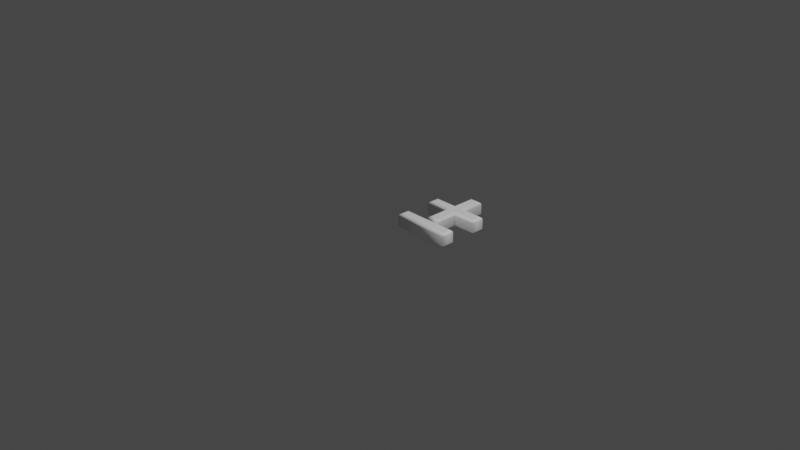 # Source: 177.blend  (saved by Blender 2.83.19; exported with 4.5.12 LTS)
import bpy
from mathutils import Matrix  # noqa: F401  (used for matrix-valued properties, if any)

bpy.ops.wm.read_factory_settings(use_empty=True)
scene = bpy.context.scene
scene.name = 'Scene'

# ---- collections
col_collection = bpy.data.collections.new('Collection'); scene.collection.children.link(col_collection)

# ---- materials (node trees are filled in below, after node groups)
mat_material = bpy.data.materials.new('Material')
mat_material.alpha_threshold = 0.0
mat_material.use_transparent_shadow = False
mat_material.line_color = (0.0, 0.0, 0.0, 1.0)

# ---- material node trees
mat_material.use_nodes = True; mat_material.node_tree.nodes.clear()
_N = mat_material.node_tree.nodes; _L = mat_material.node_tree.links
n0 = _N.new('ShaderNodeOutputMaterial'); n0.name = 'Material Output'; n0.location = (300, 300)
n1 = _N.new('ShaderNodeBsdfPrincipled'); n1.name = 'Principled BSDF'; n1.location = (10, 300)
n1.distribution = 'GGX'
n1.subsurface_method = 'BURLEY'
n1.inputs[0].default_value = (1.0, 1.0, 1.0, 1.0)
n1.inputs[2].default_value = 0.4
n1.inputs[3].default_value = 1.45
n1.inputs[27].default_value = (0.0, 0.0, 0.0, 1.0)
n1.inputs[28].default_value = 1.0
_L.new(n1.outputs[0], n0.inputs[0])
n0.is_active_output = True

# ---- world
world_world = bpy.data.worlds.new('World'); scene.world = world_world
world_world.use_nodes = True; world_world.node_tree.nodes.clear()
_N = world_world.node_tree.nodes; _L = world_world.node_tree.links
n0 = _N.new('ShaderNodeOutputWorld'); n0.name = 'World Output'; n0.location = (300, 300)
n1 = _N.new('ShaderNodeBackground'); n1.name = 'Background'; n1.location = (10, 300)
n1.inputs[0].default_value = (0.05088, 0.05088, 0.05088, 1.0)
_L.new(n1.outputs[0], n0.inputs[0])
n0.is_active_output = True
world_world.color = (0.05088, 0.05088, 0.05088)
world_world.use_sun_shadow = False
world_world.sun_shadow_jitter_overblur = 0.0

# ---- cameras
cam_camera = bpy.data.cameras.new('Camera')
cam_camera.clip_end = 100.0
cam_camera.ortho_scale = 7.314

# ---- lights
light_light = bpy.data.lights.new('Light', 'POINT')
light_light.transmission_factor = 0.0
light_light.energy = 1000.0
light_light.shadow_soft_size = 0.1
light_light.shadow_maximum_resolution = 0.006
light_light.use_absolute_resolution = True

# ---- meshes
me_177 = bpy.data.meshes.new('177')
me_177.from_pydata([(0.3874, 0.4929, 0.08), (0.6327, 0.4929, 0.08), (0.6327, 0.41, 0.08), (0.3874, 0.41, 0.08), (0.3874, 0.1647, 0.08), (0.3045, 0.1647, 0.08), (0.3045, 0.41, 0.08), (0.05924, 0.41, 0.08), (0.05924, 0.4929, 0.08), (0.3045, 0.4929, 0.08), (0.3045, 0.7382, 0.08), (0.3874, 0.7382, 0.08), (0.05924, 0.06991, 0.08), (0.6327, 0.06991, 0.08), (0.6327, -0.01303, 0.08), (0.05924, -0.01303, 0.08), (0.3874, 0.4929, -0.08), (0.6327, 0.4929, -0.08), (0.6327, 0.41, -0.08), (0.3874, 0.41, -0.08), (0.3874, 0.1647, -0.08), (0.3045, 0.1647, -0.08), (0.3045, 0.41, -0.08), (0.05924, 0.41, -0.08), (0.05924, 0.4929, -0.08), (0.3045, 0.4929, -0.08), (0.3045, 0.7382, -0.08), (0.3874, 0.7382, -0.08), (0.05924, 0.06991, -0.08), (0.6327, 0.06991, -0.08), (0.6327, -0.01303, -0.08), (0.05924, -0.01303, -0.08), (0.05924, 0.06991, -0.08), (0.04776, 0.08139, -0.07772), (0.03803, 0.09112, -0.07121), (0.03153, 0.09762, -0.06148), (0.02924, 0.09991, -0.05), (0.02924, 0.09991, 0.05), (0.03153, 0.09762, 0.06148), (0.03803, 0.09112, 0.07121), (0.04776, 0.08139, 0.07772), (0.05924, 0.06991, 0.08), (0.6327, 0.06991, -0.08), (0.6442, 0.08139, -0.07772), (0.6539, 0.09112, -0.07121), (0.6604, 0.09762, -0.06148), (0.6627, 0.09991, -0.05), (0.6627, 0.09991, 0.05), (0.6604, 0.09762, 0.06148), (0.6539, 0.09112, 0.07121), (0.6442, 0.08139, 0.07772), (0.6327, 0.06991, 0.08), (0.6327, -0.01303, -0.08), (0.6442, -0.02451, -0.07772), (0.6539, -0.03425, -0.07121), (0.6604, -0.04075, -0.06148), (0.6627, -0.04303, -0.05), (0.6627, -0.04303, 0.05), (0.6604, -0.04075, 0.06148), (0.6539, -0.03425, 0.07121), (0.6442, -0.02451, 0.07772), (0.6327, -0.01303, 0.08), (0.05924, -0.01303, -0.08), (0.04776, -0.02451, -0.07772), (0.03803, -0.03425, -0.07121), (0.03153, -0.04075, -0.06148), (0.02924, -0.04303, -0.05), (0.02924, -0.04303, 0.05), (0.03153, -0.04075, 0.06148), (0.03803, -0.03425, 0.07121), (0.04776, -0.02451, 0.07772), (0.05924, -0.01303, 0.08), (0.3874, 0.4929, -0.08), (0.3989, 0.5044, -0.07772), (0.4087, 0.5141, -0.07121), (0.4152, 0.5206, -0.06148), (0.4174, 0.5229, -0.05), (0.4174, 0.5229, 0.05), (0.4152, 0.5206, 0.06148), (0.4087, 0.5141, 0.07121), (0.3989, 0.5044, 0.07772), (0.3874, 0.4929, 0.08), (0.6327, 0.4929, -0.08), (0.6442, 0.5044, -0.07772), (0.6539, 0.5141, -0.07121), (0.6604, 0.5206, -0.06148), (0.6627, 0.5229, -0.05), (0.6627, 0.5229, 0.05), (0.6604, 0.5206, 0.06148), (0.6539, 0.5141, 0.07121), (0.6442, 0.5044, 0.07772), (0.6327, 0.4929, 0.08), (0.6327, 0.41, -0.08), (0.6442, 0.3985, -0.07772), (0.6539, 0.3887, -0.07121), (0.6604, 0.3822, -0.06148), (0.6627, 0.38, -0.05), (0.6627, 0.38, 0.05), (0.6604, 0.3822, 0.06148), (0.6539, 0.3887, 0.07121), (0.6442, 0.3985, 0.07772), (0.6327, 0.41, 0.08), (0.3874, 0.41, -0.08), (0.3989, 0.3985, -0.07772), (0.4087, 0.3887, -0.07121), (0.4152, 0.3822, -0.06148), (0.4174, 0.38, -0.05), (0.4174, 0.38, 0.05), (0.4152, 0.3822, 0.06148), (0.4087, 0.3887, 0.07121), (0.3989, 0.3985, 0.07772), (0.3874, 0.41, 0.08), (0.3874, 0.1647, -0.08), (0.3989, 0.1532, -0.07772), (0.4087, 0.1435, -0.07121), (0.4152, 0.137, -0.06148), (0.4174, 0.1347, -0.05), (0.4174, 0.1347, 0.05), (0.4152, 0.137, 0.06148), (0.4087, 0.1435, 0.07121), (0.3989, 0.1532, 0.07772), (0.3874, 0.1647, 0.08), (0.3045, 0.1647, -0.08), (0.293, 0.1532, -0.07772), (0.2833, 0.1435, -0.07121), (0.2768, 0.137, -0.06148), (0.2745, 0.1347, -0.05), (0.2745, 0.1347, 0.05), (0.2768, 0.137, 0.06148), (0.2833, 0.1435, 0.07121), (0.293, 0.1532, 0.07772), (0.3045, 0.1647, 0.08), (0.3045, 0.41, -0.08), (0.293, 0.3985, -0.07772), (0.2833, 0.3887, -0.07121), (0.2768, 0.3822, -0.06148), (0.2745, 0.38, -0.05), (0.2745, 0.38, 0.05), (0.2768, 0.3822, 0.06148), (0.2833, 0.3887, 0.07121), (0.293, 0.3985, 0.07772), (0.3045, 0.41, 0.08), (0.05924, 0.41, -0.08), (0.04776, 0.3985, -0.07772), (0.03803, 0.3887, -0.07121), (0.03153, 0.3822, -0.06148), (0.02924, 0.38, -0.05), (0.02924, 0.38, 0.05), (0.03153, 0.3822, 0.06148), (0.03803, 0.3887, 0.07121), (0.04776, 0.3985, 0.07772), (0.05924, 0.41, 0.08), (0.05924, 0.4929, -0.08), (0.04776, 0.5044, -0.07772), (0.03803, 0.5141, -0.07121), (0.03153, 0.5206, -0.06148), (0.02924, 0.5229, -0.05), (0.02924, 0.5229, 0.05), (0.03153, 0.5206, 0.06148), (0.03803, 0.5141, 0.07121), (0.04776, 0.5044, 0.07772), (0.05924, 0.4929, 0.08), (0.3045, 0.4929, -0.08), (0.293, 0.5044, -0.07772), (0.2833, 0.5141, -0.07121), (0.2768, 0.5206, -0.06148), (0.2745, 0.5229, -0.05), (0.2745, 0.5229, 0.05), (0.2768, 0.5206, 0.06148), (0.2833, 0.5141, 0.07121), (0.293, 0.5044, 0.07772), (0.3045, 0.4929, 0.08), (0.3045, 0.7382, -0.08), (0.293, 0.7496, -0.07772), (0.2833, 0.7594, -0.07121), (0.2768, 0.7659, -0.06148), (0.2745, 0.7682, -0.05), (0.2745, 0.7682, 0.05), (0.2768, 0.7659, 0.06148), (0.2833, 0.7594, 0.07121), (0.293, 0.7496, 0.07772), (0.3045, 0.7382, 0.08), (0.3874, 0.7382, -0.08), (0.3989, 0.7496, -0.07772), (0.4087, 0.7594, -0.07121), (0.4152, 0.7659, -0.06148), (0.4174, 0.7682, -0.05), (0.4174, 0.7682, 0.05), (0.4152, 0.7659, 0.06148), (0.4087, 0.7594, 0.07121), (0.3989, 0.7496, 0.07772), (0.3874, 0.7382, 0.08)], [], [(15, 13, 12), (15, 14, 13), (9, 11, 10), (9, 0, 11), (7, 9, 8), (7, 0, 9), (7, 1, 0), (7, 2, 1), (6, 2, 7), (5, 3, 6), (3, 2, 6), (5, 4, 3), (29, 31, 28), (30, 31, 29), (27, 25, 26), (16, 25, 27), (25, 23, 24), (16, 23, 25), (17, 23, 16), (18, 23, 17), (18, 22, 23), (19, 21, 22), (18, 19, 22), (20, 21, 19), (33, 43, 42, 32), (34, 44, 43, 33), (35, 45, 44, 34), (36, 46, 45, 35), (37, 47, 46, 36), (38, 48, 47, 37), (39, 49, 48, 38), (40, 50, 49, 39), (41, 51, 50, 40), (43, 53, 52, 42), (44, 54, 53, 43), (45, 55, 54, 44), (46, 56, 55, 45), (47, 57, 56, 46), (48, 58, 57, 47), (49, 59, 58, 48), (50, 60, 59, 49), (51, 61, 60, 50), (53, 63, 62, 52), (54, 64, 63, 53), (55, 65, 64, 54), (56, 66, 65, 55), (57, 67, 66, 56), (58, 68, 67, 57), (59, 69, 68, 58), (60, 70, 69, 59), (61, 71, 70, 60), (63, 33, 32, 62), (64, 34, 33, 63), (65, 35, 34, 64), (66, 36, 35, 65), (67, 37, 36, 66), (68, 38, 37, 67), (69, 39, 38, 68), (70, 40, 39, 69), (71, 41, 40, 70), (73, 83, 82, 72), (74, 84, 83, 73), (75, 85, 84, 74), (76, 86, 85, 75), (77, 87, 86, 76), (78, 88, 87, 77), (79, 89, 88, 78), (80, 90, 89, 79), (81, 91, 90, 80), (83, 93, 92, 82), (84, 94, 93, 83), (85, 95, 94, 84), (86, 96, 95, 85), (87, 97, 96, 86), (88, 98, 97, 87), (89, 99, 98, 88), (90, 100, 99, 89), (91, 101, 100, 90), (93, 103, 102, 92), (94, 104, 103, 93), (95, 105, 104, 94), (96, 106, 105, 95), (97, 107, 106, 96), (98, 108, 107, 97), (99, 109, 108, 98), (100, 110, 109, 99), (101, 111, 110, 100), (103, 113, 112, 102), (104, 114, 113, 103), (105, 115, 114, 104), (106, 116, 115, 105), (107, 117, 116, 106), (108, 118, 117, 107), (109, 119, 118, 108), (110, 120, 119, 109), (111, 121, 120, 110), (113, 123, 122, 112), (114, 124, 123, 113), (115, 125, 124, 114), (116, 126, 125, 115), (117, 127, 126, 116), (118, 128, 127, 117), (119, 129, 128, 118), (120, 130, 129, 119), (121, 131, 130, 120), (123, 133, 132, 122), (124, 134, 133, 123), (125, 135, 134, 124), (126, 136, 135, 125), (127, 137, 136, 126), (128, 138, 137, 127), (129, 139, 138, 128), (130, 140, 139, 129), (131, 141, 140, 130), (133, 143, 142, 132), (134, 144, 143, 133), (135, 145, 144, 134), (136, 146, 145, 135), (137, 147, 146, 136), (138, 148, 147, 137), (139, 149, 148, 138), (140, 150, 149, 139), (141, 151, 150, 140), (143, 153, 152, 142), (144, 154, 153, 143), (145, 155, 154, 144), (146, 156, 155, 145), (147, 157, 156, 146), (148, 158, 157, 147), (149, 159, 158, 148), (150, 160, 159, 149), (151, 161, 160, 150), (153, 163, 162, 152), (154, 164, 163, 153), (155, 165, 164, 154), (156, 166, 165, 155), (157, 167, 166, 156), (158, 168, 167, 157), (159, 169, 168, 158), (160, 170, 169, 159), (161, 171, 170, 160), (163, 173, 172, 162), (164, 174, 173, 163), (165, 175, 174, 164), (166, 176, 175, 165), (167, 177, 176, 166), (168, 178, 177, 167), (169, 179, 178, 168), (170, 180, 179, 169), (171, 181, 180, 170), (173, 183, 182, 172), (174, 184, 183, 173), (175, 185, 184, 174), (176, 186, 185, 175), (177, 187, 186, 176), (178, 188, 187, 177), (179, 189, 188, 178), (180, 190, 189, 179), (181, 191, 190, 180), (183, 73, 72, 182), (184, 74, 73, 183), (185, 75, 74, 184), (186, 76, 75, 185), (187, 77, 76, 186), (188, 78, 77, 187), (189, 79, 78, 188), (190, 80, 79, 189), (191, 81, 80, 190)])
me_177.polygons.foreach_set('use_smooth', [0, 0, 0, 0, 0, 0, 0, 0, 0, 0, 0, 0, 0, 0, 0, 0, 0, 0, 0, 0, 0, 0, 0, 0, 1, 1, 1, 1, 1, 1, 1, 1, 1, 1, 1, 1, 1, 1, 1, 1, 1, 1, 1, 1, 1, 1, 1, 1, 1, 1, 1, 1, 1, 1, 1, 1, 1, 1, 1, 1, 1, 1, 1, 1, 1, 1, 1, 1, 1, 1, 1, 1, 1, 1, 1, 1, 1, 1, 1, 1, 1, 1, 1, 1, 1, 1, 1, 1, 1, 1, 1, 1, 1, 1, 1, 1, 1, 1, 1, 1, 1, 1, 1, 1, 1, 1, 1, 1, 1, 1, 1, 1, 1, 1, 1, 1, 1, 1, 1, 1, 1, 1, 1, 1, 1, 1, 1, 1, 1, 1, 1, 1, 1, 1, 1, 1, 1, 1, 1, 1, 1, 1, 1, 1, 1, 1, 1, 1, 1, 1, 1, 1, 1, 1, 1, 1, 1, 1, 1, 1, 1, 1, 1, 1, 1, 1, 1, 1])
_uv = me_177.uv_layers.new(name='UVMap')
_uv.uv.foreach_set('vector', [0.8155, 0.4243, 0.7624, 0.7914, 0.7624, 0.4243, 0.8155, 0.4243, 0.8155, 0.7914, 0.7624, 0.7914, 0.2595, 0.6402, 0.3201, 0.5176, 0.3511, 0.5486, 0.2595, 0.6402, 0.2285, 0.6092, 0.3201, 0.5176, 0.3201, 0.7628, 0.2595, 0.6402, 0.3511, 0.7318, 0.3201, 0.7628, 0.2285, 0.6092, 0.2595, 0.6402, 0.3201, 0.7628, 0.1369, 0.5176, 0.2285, 0.6092, 0.3201, 0.7628, 0.1059, 0.5486, 0.1369, 0.5176, 0.2121, 0.6566, 0.1059, 0.5486, 0.3201, 0.7628, 0.05374, 0.815, 0.1586, 0.603, 0.2121, 0.6566, 0.1586, 0.603, 0.1059, 0.5486, 0.2121, 0.6566, 0.05374, 0.815, 0.0001821, 0.7614, 0.1586, 0.603, 0.869, 0.7914, 0.8159, 0.4243, 0.869, 0.4243, 0.8159, 0.7914, 0.8159, 0.4243, 0.869, 0.7914, 0.7644, 0.1656, 0.9338, 0.2296, 0.7624, 0.2236, 0.9359, 0.1716, 0.9338, 0.2296, 0.7644, 0.1656, 0.9338, 0.2296, 0.9858, 0.403, 0.9279, 0.401, 0.9359, 0.1716, 0.9858, 0.403, 0.9338, 0.2296, 0.9419, 0.0001821, 0.9858, 0.403, 0.9359, 0.1716, 0.9998, 0.002206, 0.9858, 0.403, 0.9419, 0.0001821, 0.9998, 0.002206, 0.9928, 0.4032, 0.9858, 0.403, 0.9998, 0.4033, 0.9926, 0.4239, 0.9928, 0.4032, 0.9998, 0.002206, 0.9998, 0.4033, 0.9928, 0.4032, 0.9996, 0.424, 0.9926, 0.4239, 0.9998, 0.4033, 0.6194, 0.4159, 0.6238, 0.1894, 0.628, 0.1938, 0.6238, 0.4118, 0.6148, 0.4202, 0.6194, 0.1849, 0.6238, 0.1894, 0.6194, 0.4159, 0.6099, 0.4249, 0.6148, 0.1799, 0.6194, 0.1849, 0.6148, 0.4202, 0.6049, 0.4303, 0.6098, 0.1746, 0.6148, 0.1799, 0.6099, 0.4249, 0.5637, 0.5226, 0.5628, 0.09946, 0.6098, 0.1746, 0.6049, 0.4303, 0.5544, 0.5375, 0.5535, 0.08716, 0.5628, 0.09946, 0.5637, 0.5226, 0.5441, 0.5558, 0.5429, 0.07333, 0.5535, 0.08716, 0.5544, 0.5375, 0.5322, 0.5778, 0.5314, 0.05676, 0.5429, 0.07333, 0.5441, 0.5558, 0.5183, 0.6063, 0.5183, 0.03497, 0.5314, 0.05676, 0.5322, 0.5778, 0.6238, 0.1894, 0.661, 0.1906, 0.6565, 0.1947, 0.628, 0.1938, 0.6194, 0.1849, 0.6655, 0.1863, 0.661, 0.1906, 0.6238, 0.1894, 0.6148, 0.1799, 0.6704, 0.1815, 0.6655, 0.1863, 0.6194, 0.1849, 0.6098, 0.1746, 0.6754, 0.1761, 0.6704, 0.1815, 0.6148, 0.1799, 0.5628, 0.09946, 0.7166, 0.08385, 0.6754, 0.1761, 0.6098, 0.1746, 0.5535, 0.08716, 0.7259, 0.06892, 0.7166, 0.08385, 0.5628, 0.09946, 0.5429, 0.07333, 0.7362, 0.05065, 0.7259, 0.06892, 0.5535, 0.08716, 0.5314, 0.05676, 0.7481, 0.02863, 0.7362, 0.05065, 0.5429, 0.07333, 0.5183, 0.03497, 0.7621, 0.0001821, 0.7481, 0.02863, 0.5314, 0.05676, 0.661, 0.1906, 0.6565, 0.417, 0.6523, 0.4127, 0.6565, 0.1947, 0.6655, 0.1863, 0.6609, 0.4216, 0.6565, 0.417, 0.661, 0.1906, 0.6704, 0.1815, 0.6655, 0.4266, 0.6609, 0.4216, 0.6655, 0.1863, 0.6754, 0.1761, 0.6705, 0.4319, 0.6655, 0.4266, 0.6704, 0.1815, 0.7166, 0.08385, 0.7175, 0.507, 0.6705, 0.4319, 0.6754, 0.1761, 0.7259, 0.06892, 0.7268, 0.5193, 0.7175, 0.507, 0.7166, 0.08385, 0.7362, 0.05065, 0.7374, 0.5331, 0.7268, 0.5193, 0.7259, 0.06892, 0.7481, 0.02863, 0.749, 0.5497, 0.7374, 0.5331, 0.7362, 0.05065, 0.7621, 0.0001821, 0.7621, 0.5715, 0.749, 0.5497, 0.7481, 0.02863, 0.6565, 0.417, 0.6194, 0.4159, 0.6238, 0.4118, 0.6523, 0.4127, 0.6609, 0.4216, 0.6148, 0.4202, 0.6194, 0.4159, 0.6565, 0.417, 0.6655, 0.4266, 0.6099, 0.4249, 0.6148, 0.4202, 0.6609, 0.4216, 0.6705, 0.4319, 0.6049, 0.4303, 0.6099, 0.4249, 0.6655, 0.4266, 0.7175, 0.507, 0.5637, 0.5226, 0.6049, 0.4303, 0.6705, 0.4319, 0.7268, 0.5193, 0.5544, 0.5375, 0.5637, 0.5226, 0.7175, 0.507, 0.7374, 0.5331, 0.5441, 0.5558, 0.5544, 0.5375, 0.7268, 0.5193, 0.749, 0.5497, 0.5322, 0.5778, 0.5441, 0.5558, 0.7374, 0.5331, 0.7621, 0.5715, 0.5183, 0.6063, 0.5322, 0.5778, 0.749, 0.5497, 0.4922, 0.06824, 0.3101, 0.01045, 0.3117, 0.001245, 0.5008, 0.06107, 0.4831, 0.07588, 0.3087, 0.01774, 0.3101, 0.01045, 0.4922, 0.06824, 0.474, 0.08373, 0.3074, 0.02387, 0.3087, 0.01774, 0.4831, 0.07588, 0.4651, 0.09155, 0.3061, 0.02926, 0.3074, 0.02387, 0.474, 0.08373, 0.3439, 0.1811, 0.3005, 0.05294, 0.3061, 0.02926, 0.4651, 0.09155, 0.3368, 0.1874, 0.2973, 0.05693, 0.3005, 0.05294, 0.3439, 0.1811, 0.3295, 0.1937, 0.2944, 0.06051, 0.2973, 0.05693, 0.3368, 0.1874, 0.3221, 0.2001, 0.2913, 0.06398, 0.2944, 0.06051, 0.3295, 0.1937, 0.3148, 0.2064, 0.2878, 0.06751, 0.2913, 0.06398, 0.3221, 0.2001, 0.3101, 0.01045, 0.2493, 0.008192, 0.25, 0.0001821, 0.3117, 0.001245, 0.3087, 0.01774, 0.2491, 0.01469, 0.2493, 0.008192, 0.3101, 0.01045, 0.3074, 0.02387, 0.2492, 0.02034, 0.2491, 0.01469, 0.3087, 0.01774, 0.3061, 0.02926, 0.2495, 0.02576, 0.2492, 0.02034, 0.3074, 0.02387, 0.3005, 0.05294, 0.2539, 0.04952, 0.2495, 0.02576, 0.3061, 0.02926, 0.2973, 0.05693, 0.2563, 0.05369, 0.2539, 0.04952, 0.3005, 0.05294, 0.2944, 0.06051, 0.2586, 0.05773, 0.2563, 0.05369, 0.2973, 0.05693, 0.2913, 0.06398, 0.2611, 0.06171, 0.2586, 0.05773, 0.2944, 0.06051, 0.2878, 0.06751, 0.2639, 0.0658, 0.2611, 0.06171, 0.2913, 0.06398, 0.2493, 0.008192, 0.07211, 0.02301, 0.06498, 0.01413, 0.25, 0.0001821, 0.2491, 0.01469, 0.07972, 0.03234, 0.07211, 0.02301, 0.2493, 0.008192, 0.2492, 0.02034, 0.08754, 0.04169, 0.07972, 0.03234, 0.2491, 0.01469, 0.2495, 0.02576, 0.09533, 0.05076, 0.08754, 0.04169, 0.2492, 0.02034, 0.2539, 0.04952, 0.1829, 0.1752, 0.09533, 0.05076, 0.2495, 0.02576, 0.2563, 0.05369, 0.1892, 0.1825, 0.1829, 0.1752, 0.2539, 0.04952, 0.2586, 0.05773, 0.1955, 0.19, 0.1892, 0.1825, 0.2563, 0.05369, 0.2611, 0.06171, 0.2019, 0.1975, 0.1955, 0.19, 0.2586, 0.05773, 0.2639, 0.0658, 0.2081, 0.2051, 0.2019, 0.1975, 0.2611, 0.06171, 0.07211, 0.02301, 0.011, 0.2069, 0.001702, 0.2052, 0.06498, 0.01413, 0.07972, 0.03234, 0.01835, 0.2084, 0.011, 0.2069, 0.07211, 0.02301, 0.08754, 0.04169, 0.02453, 0.2098, 0.01835, 0.2084, 0.07972, 0.03234, 0.09533, 0.05076, 0.02996, 0.2112, 0.02453, 0.2098, 0.08754, 0.04169, 0.1829, 0.1752, 0.05381, 0.2171, 0.02996, 0.2112, 0.09533, 0.05076, 0.1892, 0.1825, 0.05778, 0.2203, 0.05381, 0.2171, 0.1829, 0.1752, 0.1955, 0.19, 0.06134, 0.2233, 0.05778, 0.2203, 0.1892, 0.1825, 0.2019, 0.1975, 0.06479, 0.2264, 0.06134, 0.2233, 0.1955, 0.19, 0.2081, 0.2051, 0.0683, 0.2299, 0.06479, 0.2264, 0.2019, 0.1975, 0.011, 0.2069, 0.008256, 0.2682, 0.0001821, 0.2674, 0.001702, 0.2052, 0.01835, 0.2084, 0.01481, 0.2685, 0.008256, 0.2682, 0.011, 0.2069, 0.02453, 0.2098, 0.02049, 0.2684, 0.01481, 0.2685, 0.01835, 0.2084, 0.02996, 0.2112, 0.02596, 0.2681, 0.02049, 0.2684, 0.02453, 0.2098, 0.05381, 0.2171, 0.04995, 0.2638, 0.02596, 0.2681, 0.02996, 0.2112, 0.05778, 0.2203, 0.05415, 0.2615, 0.04995, 0.2638, 0.05381, 0.2171, 0.06134, 0.2233, 0.05823, 0.2591, 0.05415, 0.2615, 0.05778, 0.2203, 0.06479, 0.2264, 0.06224, 0.2566, 0.05823, 0.2591, 0.06134, 0.2233, 0.0683, 0.2299, 0.06636, 0.2539, 0.06224, 0.2566, 0.06479, 0.2264, 0.008256, 0.2682, 0.02274, 0.4464, 0.0138, 0.4536, 0.0001821, 0.2674, 0.01481, 0.2685, 0.03213, 0.4387, 0.02274, 0.4464, 0.008256, 0.2682, 0.02049, 0.2684, 0.04153, 0.4308, 0.03213, 0.4387, 0.01481, 0.2685, 0.02596, 0.2681, 0.05065, 0.423, 0.04153, 0.4308, 0.02049, 0.2684, 0.04995, 0.2638, 0.1751, 0.335, 0.05065, 0.423, 0.02596, 0.2681, 0.05415, 0.2615, 0.1824, 0.3288, 0.1751, 0.335, 0.04995, 0.2638, 0.05823, 0.2591, 0.1898, 0.3225, 0.1824, 0.3288, 0.05415, 0.2615, 0.06224, 0.2566, 0.1973, 0.3162, 0.1898, 0.3225, 0.05823, 0.2591, 0.06636, 0.2539, 0.2048, 0.3099, 0.1973, 0.3162, 0.06224, 0.2566, 0.02274, 0.4464, 0.2078, 0.5069, 0.2062, 0.5163, 0.0138, 0.4536, 0.03213, 0.4387, 0.2093, 0.4995, 0.2078, 0.5069, 0.02274, 0.4464, 0.04153, 0.4308, 0.2106, 0.4932, 0.2093, 0.4995, 0.03213, 0.4387, 0.05065, 0.423, 0.212, 0.4878, 0.2106, 0.4932, 0.04153, 0.4308, 0.1751, 0.335, 0.2178, 0.4637, 0.212, 0.4878, 0.05065, 0.423, 0.1824, 0.3288, 0.2209, 0.4597, 0.2178, 0.4637, 0.1751, 0.335, 0.1898, 0.3225, 0.2239, 0.4561, 0.2209, 0.4597, 0.1824, 0.3288, 0.1973, 0.3162, 0.227, 0.4526, 0.2239, 0.4561, 0.1898, 0.3225, 0.2048, 0.3099, 0.2305, 0.449, 0.227, 0.4526, 0.1973, 0.3162, 0.2078, 0.5069, 0.2697, 0.509, 0.269, 0.5172, 0.2062, 0.5163, 0.2093, 0.4995, 0.2699, 0.5024, 0.2697, 0.509, 0.2078, 0.5069, 0.2106, 0.4932, 0.2698, 0.4967, 0.2699, 0.5024, 0.2093, 0.4995, 0.212, 0.4878, 0.2694, 0.4912, 0.2698, 0.4967, 0.2106, 0.4932, 0.2178, 0.4637, 0.2648, 0.4671, 0.2694, 0.4912, 0.212, 0.4878, 0.2209, 0.4597, 0.2623, 0.4629, 0.2648, 0.4671, 0.2178, 0.4637, 0.2239, 0.4561, 0.2599, 0.4588, 0.2623, 0.4629, 0.2209, 0.4597, 0.227, 0.4526, 0.2574, 0.4548, 0.2599, 0.4588, 0.2239, 0.4561, 0.2305, 0.449, 0.2545, 0.4507, 0.2574, 0.4548, 0.227, 0.4526, 0.2697, 0.509, 0.4502, 0.4918, 0.4576, 0.5008, 0.269, 0.5172, 0.2699, 0.5024, 0.4423, 0.4824, 0.4502, 0.4918, 0.2697, 0.509, 0.2698, 0.4967, 0.4342, 0.473, 0.4423, 0.4824, 0.2699, 0.5024, 0.2694, 0.4912, 0.4261, 0.4639, 0.4342, 0.473, 0.2698, 0.4967, 0.2648, 0.4671, 0.3344, 0.3405, 0.4261, 0.4639, 0.2694, 0.4912, 0.2623, 0.4629, 0.3279, 0.3332, 0.3344, 0.3405, 0.2648, 0.4671, 0.2599, 0.4588, 0.3215, 0.3257, 0.3279, 0.3332, 0.2623, 0.4629, 0.2574, 0.4548, 0.315, 0.3182, 0.3215, 0.3257, 0.2599, 0.4588, 0.2545, 0.4507, 0.3085, 0.3107, 0.315, 0.3182, 0.2574, 0.4548, 0.4502, 0.4918, 0.5085, 0.3043, 0.5179, 0.3058, 0.4576, 0.5008, 0.4423, 0.4824, 0.5011, 0.3029, 0.5085, 0.3043, 0.4502, 0.4918, 0.4342, 0.473, 0.4949, 0.3017, 0.5011, 0.3029, 0.4423, 0.4824, 0.4261, 0.4639, 0.4895, 0.3004, 0.4949, 0.3017, 0.4342, 0.473, 0.3344, 0.3405, 0.4658, 0.295, 0.4895, 0.3004, 0.4261, 0.4639, 0.3279, 0.3332, 0.4617, 0.2918, 0.4658, 0.295, 0.3344, 0.3405, 0.3215, 0.3257, 0.4581, 0.2889, 0.4617, 0.2918, 0.3279, 0.3332, 0.315, 0.3182, 0.4545, 0.2858, 0.4581, 0.2889, 0.3215, 0.3257, 0.3085, 0.3107, 0.4509, 0.2824, 0.4545, 0.2858, 0.315, 0.3182, 0.5085, 0.3043, 0.5099, 0.2431, 0.5179, 0.2436, 0.5179, 0.3058, 0.5011, 0.3029, 0.5033, 0.2429, 0.5099, 0.2431, 0.5085, 0.3043, 0.4949, 0.3017, 0.4977, 0.2431, 0.5033, 0.2429, 0.5011, 0.3029, 0.4895, 0.3004, 0.4923, 0.2435, 0.4977, 0.2431, 0.4949, 0.3017, 0.4658, 0.295, 0.4681, 0.2482, 0.4923, 0.2435, 0.4895, 0.3004, 0.4617, 0.2918, 0.464, 0.2507, 0.4681, 0.2482, 0.4658, 0.295, 0.4581, 0.2889, 0.46, 0.2531, 0.464, 0.2507, 0.4617, 0.2918, 0.4545, 0.2858, 0.4561, 0.2557, 0.46, 0.2531, 0.4581, 0.2889, 0.4509, 0.2824, 0.452, 0.2585, 0.4561, 0.2557, 0.4545, 0.2858, 0.5099, 0.2431, 0.4922, 0.06824, 0.5008, 0.06107, 0.5179, 0.2436, 0.5033, 0.2429, 0.4831, 0.07588, 0.4922, 0.06824, 0.5099, 0.2431, 0.4977, 0.2431, 0.474, 0.08373, 0.4831, 0.07588, 0.5033, 0.2429, 0.4923, 0.2435, 0.4651, 0.09155, 0.474, 0.08373, 0.4977, 0.2431, 0.4681, 0.2482, 0.3439, 0.1811, 0.4651, 0.09155, 0.4923, 0.2435, 0.464, 0.2507, 0.3368, 0.1874, 0.3439, 0.1811, 0.4681, 0.2482, 0.46, 0.2531, 0.3295, 0.1937, 0.3368, 0.1874, 0.464, 0.2507, 0.4561, 0.2557, 0.3221, 0.2001, 0.3295, 0.1937, 0.46, 0.2531, 0.452, 0.2585, 0.3148, 0.2064, 0.3221, 0.2001, 0.4561, 0.2557])
me_177.materials.append(mat_material)
me_177.use_remesh_fix_poles = True
me_177.use_remesh_preserve_attributes = False
me_177.use_mirror_vertex_groups = False
me_177.update()

# ---- objects
ob_light = bpy.data.objects.new('Light', light_light)
ob_camera = bpy.data.objects.new('Camera', cam_camera)
ob_177 = bpy.data.objects.new('177', me_177)

# ---- transforms, parenting, visibility, modifiers, constraints
ob_light.location = (4.076, 1.005, 5.904)
ob_light.rotation_euler = (0.6503, 0.05522, 1.866)
ob_light.lock_rotations_4d = False
ob_light.empty_display_type = 'ARROWS'
ob_light.color = (0.0, 0.0, 0.0, 0.0)
ob_light.lineart.crease_threshold = 0.0
ob_camera.location = (7.359, -6.926, 4.958)
ob_camera.rotation_euler = (1.109, 0.0, 0.8149)
ob_camera.lock_rotations_4d = False
ob_camera.empty_display_type = 'ARROWS'
ob_camera.color = (0.0, 0.0, 0.0, 0.0)
ob_camera.display_type = 'WIRE'
ob_camera.lineart.crease_threshold = 0.0
ob_177.location = (0.0, 0.0, 0.0)
ob_177.lineart.crease_threshold = 0.0

# ---- collection membership
col_collection.objects.link(ob_light)
col_collection.objects.link(ob_camera)
col_collection.objects.link(ob_177)

# ---- scene / render settings (as saved in the file)
scene.camera = ob_camera
scene.frame_start = 1; scene.frame_end = 250; scene.frame_set(1)
scene.render.engine = 'BLENDER_EEVEE_NEXT'
scene.cycles.use_denoising = False
scene.cycles.samples = 128
scene.cycles.sampling_pattern = 'TABULATED_SOBOL'
scene.cycles.use_adaptive_sampling = False
scene.cycles.use_light_tree = False
scene.view_settings.view_transform = 'Filmic'
bpy.context.view_layer.update()
